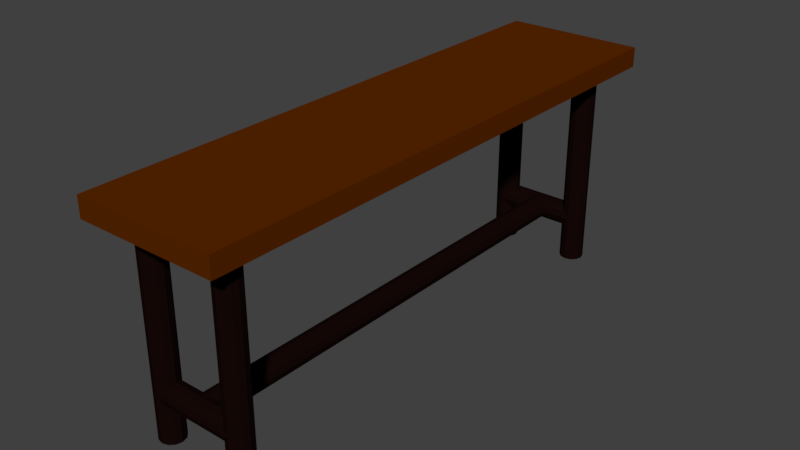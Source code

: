 # Source: furnishing.blend  (saved by Blender 2.79.0; exported with 4.5.12 LTS)
import bpy
from mathutils import Matrix  # noqa: F401  (used for matrix-valued properties, if any)

bpy.ops.wm.read_factory_settings(use_empty=True)
scene = bpy.context.scene
scene.name = 'standing_desk'

# ---- collections
col_collection_1_027 = bpy.data.collections.new('Collection 1.027'); scene.collection.children.link(col_collection_1_027)

# ---- materials (node trees are filled in below, after node groups)
mat_iron = bpy.data.materials.new('iron')
mat_iron.alpha_threshold = 0.0
mat_iron.use_transparent_shadow = False
mat_iron.diffuse_color = (0.008076, 0.002863, 0.002351, 1.0)
mat_iron.specular_color = (0.01289, 0.000783, 0.000783)
mat_iron.roughness = 0.5
mat_iron.specular_intensity = 50.0
mat_darkwood = bpy.data.materials.new('darkwood')
mat_darkwood.alpha_threshold = 0.0
mat_darkwood.use_transparent_shadow = False
mat_darkwood.diffuse_color = (0.1025, 0.02065, 0.0, 1.0)
mat_darkwood.specular_color = (0.0, 0.0, 0.0)
mat_darkwood.roughness = 0.5
mat_darkwood.specular_intensity = 50.0

# ---- material node trees

# ---- world
world_world = bpy.data.worlds.new('World'); scene.world = world_world
world_world.color = (0.05088, 0.05088, 0.05088)
world_world.use_sun_shadow = False
world_world.sun_shadow_jitter_overblur = 0.0
world_world.cycles.sampling_method = 'NONE'
world_world.cycles.sample_map_resolution = 256

# ---- meshes
me_cylinder_006 = bpy.data.meshes.new('Cylinder.006')
me_cylinder_006.from_pydata([(-1.292, 7.174, 6.123), (-1.114, 7.126, 0.1117), (-1.292, 7.174, 0.1117), (-1.114, 7.126, 6.123), (-0.9839, 6.995, 0.1117), (-1.114, 7.126, 0.1117), (-0.9839, 6.995, 6.123), (-0.9362, 6.817, 0.1117), (-0.9839, 6.995, 0.1117), (-0.9362, 6.817, 6.123), (-0.9839, 6.639, 0.1117), (-0.9362, 6.817, 0.1117), (-0.9839, 6.639, 6.123), (-1.114, 6.509, 0.1117), (-0.9839, 6.639, 0.1117), (-1.114, 6.509, 6.123), (-1.292, 6.461, 0.1117), (-1.114, 6.509, 0.1117), (-1.292, 6.461, 6.123), (-1.471, 6.509, 0.1117), (-1.292, 6.461, 0.1117), (-1.471, 6.509, 6.123), (-1.601, 6.639, 0.1117), (-1.471, 6.509, 0.1117), (-1.601, 6.639, 6.123), (-1.649, 6.817, 0.1117), (-1.601, 6.639, 0.1117), (-1.649, 6.817, 6.123), (-1.601, 6.995, 0.1117), (-1.649, 6.817, 0.1117), (-1.292, 7.174, 6.123), (-1.601, 6.995, 6.123), (-1.292, 6.461, 6.123), (-1.601, 6.995, 6.123), (-1.471, 7.126, 0.1117), (-1.601, 6.995, 0.1117), (-1.471, 7.126, 6.123), (-1.292, 7.174, 0.1117), (-1.471, 7.126, 0.1117), (-0.9362, 6.817, 0.1117), (-1.471, 6.509, 0.1117), (-1.471, 7.126, 0.1117), (1.171, 7.174, 6.123), (1.349, 7.126, 0.1117), (1.171, 7.174, 0.1117), (1.349, 7.126, 6.123), (1.48, 6.995, 0.1117), (1.349, 7.126, 0.1117), (1.48, 6.995, 6.123), (1.527, 6.817, 0.1117), (1.48, 6.995, 0.1117), (1.527, 6.817, 6.123), (1.48, 6.639, 0.1117), (1.527, 6.817, 0.1117), (1.48, 6.639, 6.123), (1.349, 6.509, 0.1117), (1.48, 6.639, 0.1117), (1.349, 6.509, 6.123), (1.171, 6.461, 0.1117), (1.349, 6.509, 0.1117), (1.171, 6.461, 6.123), (0.9928, 6.509, 0.1117), (1.171, 6.461, 0.1117), (0.9928, 6.509, 6.123), (0.8624, 6.639, 0.1117), (0.9928, 6.509, 0.1117), (0.8624, 6.639, 6.123), (0.8147, 6.817, 0.1117), (0.8624, 6.639, 0.1117), (0.8147, 6.817, 6.123), (0.8624, 6.995, 0.1117), (0.8147, 6.817, 0.1117), (1.171, 7.174, 6.123), (0.8624, 6.995, 6.123), (1.171, 6.461, 6.123), (0.8624, 6.995, 6.123), (0.9928, 7.126, 0.1117), (0.8624, 6.995, 0.1117), (0.9928, 7.126, 6.123), (1.171, 7.174, 0.1117), (0.9928, 7.126, 0.1117), (1.527, 6.817, 0.1117), (0.9928, 6.509, 0.1117), (0.9928, 7.126, 0.1117), (-0.06076, -7.152, 1.829), (0.1174, 6.755, 1.782), (-0.06076, 6.755, 1.829), (0.1174, -7.152, 1.782), (0.2478, 6.755, 1.651), (0.1174, 6.755, 1.782), (0.2478, -7.152, 1.651), (0.2955, 6.755, 1.473), (0.2478, 6.755, 1.651), (0.2955, -7.152, 1.473), (0.2478, 6.755, 1.295), (0.2955, 6.755, 1.473), (0.2478, 6.755, 1.295), (0.1174, -7.152, 1.165), (0.1174, 6.755, 1.165), (0.1174, -7.152, 1.165), (-0.06076, 6.755, 1.117), (0.1174, 6.755, 1.165), (-0.06076, -7.152, 1.117), (-0.2389, 6.755, 1.165), (-0.06076, 6.755, 1.117), (-0.2389, -7.152, 1.165), (-0.3693, 6.755, 1.295), (-0.2389, 6.755, 1.165), (-0.3693, -7.152, 1.295), (-0.4171, 6.755, 1.473), (-0.3693, 6.755, 1.295), (-0.4171, -7.152, 1.473), (-0.3693, 6.755, 1.651), (-0.4171, 6.755, 1.473), (-0.3693, -7.152, 1.651), (-0.06076, -7.152, 1.117), (0.2478, -7.152, 1.651), (-0.3693, 6.755, 1.651), (-0.2389, -7.152, 1.782), (-0.2389, 6.755, 1.782), (-0.2389, -7.152, 1.782), (-0.06076, 6.755, 1.829), (-0.2389, 6.755, 1.782), (-0.2389, 6.755, 1.165), (-0.4171, 6.755, 1.473), (-0.2389, 6.755, 1.782), (1.171, -6.806, 6.123), (1.349, -6.854, 0.1117), (1.171, -6.806, 0.1117), (1.349, -6.854, 6.123), (1.48, -6.985, 0.1117), (1.349, -6.854, 0.1117), (1.48, -6.985, 6.123), (1.527, -7.163, 0.1117), (1.48, -6.985, 0.1117), (1.527, -7.163, 6.123), (1.48, -7.341, 0.1117), (1.527, -7.163, 0.1117), (1.48, -7.341, 6.123), (1.349, -7.471, 0.1117), (1.48, -7.341, 0.1117), (1.349, -7.471, 6.123), (1.171, -7.519, 0.1117), (1.349, -7.471, 0.1117), (1.171, -7.519, 6.123), (0.9928, -7.471, 0.1117), (1.171, -7.519, 0.1117), (0.9928, -7.471, 6.123), (0.8624, -7.341, 0.1117), (0.9928, -7.471, 0.1117), (0.8624, -7.341, 6.123), (0.8147, -7.163, 0.1117), (0.8624, -7.341, 0.1117), (0.8147, -7.163, 6.123), (0.8624, -6.985, 0.1117), (0.8147, -7.163, 0.1117), (0.8624, -7.341, 6.123), (1.171, -7.519, 6.123), (1.48, -6.985, 6.123), (0.8624, -6.985, 6.123), (0.9928, -6.854, 0.1117), (0.8624, -6.985, 0.1117), (0.9928, -6.854, 6.123), (1.171, -6.806, 0.1117), (0.9928, -6.854, 0.1117), (1.527, -7.163, 0.1117), (1.349, -7.471, 0.1117), (0.9928, -7.471, 0.1117), (-1.292, -6.806, 6.123), (-1.114, -6.854, 0.1117), (-1.292, -6.806, 0.1117), (-1.114, -6.854, 6.123), (-0.9839, -6.985, 0.1117), (-1.114, -6.854, 0.1117), (-0.9839, -6.985, 6.123), (-0.9362, -7.163, 0.1117), (-0.9839, -6.985, 0.1117), (-0.9362, -7.163, 6.123), (-0.9839, -7.341, 0.1117), (-0.9362, -7.163, 0.1117), (-0.9839, -7.341, 6.123), (-1.114, -7.471, 0.1117), (-0.9839, -7.341, 0.1117), (-1.114, -7.471, 6.123), (-1.292, -7.519, 0.1117), (-1.114, -7.471, 0.1117), (-1.292, -7.519, 6.123), (-1.471, -7.471, 0.1117), (-1.292, -7.519, 0.1117), (-1.471, -7.471, 6.123), (-1.601, -7.341, 0.1117), (-1.471, -7.471, 0.1117), (-1.601, -7.341, 6.123), (-1.649, -7.163, 0.1117), (-1.601, -7.341, 0.1117), (-1.649, -7.163, 6.123), (-1.601, -6.985, 0.1117), (-1.649, -7.163, 0.1117), (-1.601, -7.341, 6.123), (-1.292, -7.519, 6.123), (-0.9839, -6.985, 6.123), (-1.601, -6.985, 6.123), (-1.471, -6.854, 0.1117), (-1.601, -6.985, 0.1117), (-1.471, -6.854, 6.123), (-1.292, -6.806, 0.1117), (-1.471, -6.854, 0.1117), (-0.9362, -7.163, 0.1117), (-1.114, -7.471, 0.1117), (-1.471, -7.471, 0.1117), (1.143, 7.174, 1.473), (-1.318, 7.126, 1.295), (-1.318, 7.174, 1.473), (-1.318, 7.126, 1.295), (1.143, 6.995, 1.165), (-1.318, 6.995, 1.165), (-1.318, 6.995, 1.165), (1.143, 6.817, 1.117), (-1.318, 6.817, 1.117), (1.143, 6.817, 1.117), (-1.318, 6.639, 1.165), (-1.318, 6.817, 1.117), (-1.318, 6.639, 1.165), (1.143, 6.509, 1.295), (-1.318, 6.509, 1.295), (1.143, 6.509, 1.295), (-1.318, 6.461, 1.473), (-1.318, 6.509, 1.295), (1.143, 6.461, 1.473), (-1.318, 6.509, 1.651), (-1.318, 6.461, 1.473), (1.143, 6.509, 1.651), (-1.318, 6.639, 1.782), (-1.318, 6.509, 1.651), (1.143, 6.639, 1.782), (-1.318, 6.817, 1.829), (-1.318, 6.639, 1.782), (1.143, 6.817, 1.829), (-1.318, 6.995, 1.782), (-1.318, 6.817, 1.829), (1.143, 7.174, 1.473), (1.143, 6.995, 1.782), (1.143, 6.461, 1.473), (1.143, 6.995, 1.782), (-1.318, 7.126, 1.651), (-1.318, 6.995, 1.782), (1.143, 7.126, 1.651), (-1.318, 7.174, 1.473), (-1.318, 7.126, 1.651), (-1.318, 6.509, 1.651), (-1.318, 6.817, 1.829), (-1.318, 7.126, 1.651), (1.171, -6.806, 1.473), (-1.29, -6.853, 1.295), (-1.29, -6.806, 1.473), (1.171, -6.853, 1.295), (-1.29, -6.984, 1.165), (-1.29, -6.853, 1.295), (1.171, -6.984, 1.165), (-1.29, -7.162, 1.117), (-1.29, -6.984, 1.165), (1.171, -7.162, 1.117), (-1.29, -7.34, 1.165), (-1.29, -7.162, 1.117), (-1.29, -7.34, 1.165), (1.171, -7.471, 1.295), (-1.29, -7.471, 1.295), (1.171, -7.471, 1.295), (-1.29, -7.518, 1.473), (-1.29, -7.471, 1.295), (1.171, -7.518, 1.473), (-1.29, -7.471, 1.651), (-1.29, -7.518, 1.473), (1.171, -7.471, 1.651), (-1.29, -7.34, 1.782), (-1.29, -7.471, 1.651), (1.171, -7.34, 1.782), (-1.29, -7.162, 1.829), (-1.29, -7.34, 1.782), (-1.29, -7.162, 1.829), (1.171, -6.984, 1.782), (-1.29, -6.984, 1.782), (1.171, -6.806, 1.473), (1.171, -6.984, 1.782), (1.171, -7.518, 1.473), (1.171, -6.984, 1.782), (-1.29, -6.853, 1.651), (-1.29, -6.984, 1.782), (1.171, -6.853, 1.651), (-1.29, -6.806, 1.473), (-1.29, -6.853, 1.651), (-1.29, -6.853, 1.295), (-1.29, -7.162, 1.117), (-1.29, -7.471, 1.651), (-2.231, -8.228, 6.674), (-2.231, 8.212, 6.086), (-2.231, -8.228, 6.086), (-2.231, 8.212, 6.674), (1.956, 8.212, 6.086), (-2.231, 8.212, 6.086), (1.956, 8.212, 6.674), (1.956, -8.228, 6.086), (1.956, 8.212, 6.086), (1.956, -8.228, 6.674), (-2.231, -8.228, 6.086), (1.956, -8.228, 6.086), (1.956, 8.212, 6.086), (-2.231, -8.228, 6.086), (-2.231, 8.212, 6.086), (-2.231, 8.212, 6.674), (1.956, -8.228, 6.674), (1.956, 8.212, 6.674), (-1.114, 7.126, 6.123), (-1.114, 7.126, 6.123), (-0.9839, 6.995, 6.123), (-0.9839, 6.995, 0.1117), (-0.9839, 6.995, 6.123), (-0.9362, 6.817, 6.123), (-0.9362, 6.817, 0.1117), (-0.9362, 6.817, 6.123), (-0.9839, 6.639, 6.123), (-0.9839, 6.639, 0.1117), (-1.114, 6.509, 6.123), (-1.292, 6.461, 6.123), (-1.292, 6.461, 6.123), (-1.471, 6.509, 6.123), (-1.471, 6.509, 0.1117), (-1.471, 6.509, 6.123), (-1.601, 6.639, 6.123), (-1.601, 6.639, 0.1117), (-1.601, 6.639, 6.123), (-1.649, 6.817, 6.123), (-1.649, 6.817, 0.1117), (-1.649, 6.817, 6.123), (-1.601, 6.995, 6.123), (-1.601, 6.995, 0.1117), (-0.9839, 6.995, 6.123), (-1.114, 7.126, 6.123), (-1.292, 7.174, 6.123), (-1.292, 7.174, 6.123), (-1.471, 7.126, 6.123), (-1.601, 6.995, 6.123), (-1.649, 6.817, 6.123), (-1.601, 6.639, 6.123), (-1.471, 6.509, 6.123), (-1.114, 6.509, 6.123), (-0.9839, 6.995, 6.123), (-0.9839, 6.639, 6.123), (-0.9362, 6.817, 6.123), (-1.601, 6.995, 6.123), (-1.471, 7.126, 6.123), (-1.471, 7.126, 0.1117), (-1.471, 7.126, 6.123), (-1.292, 7.174, 6.123), (-1.292, 7.174, 0.1117), (-1.471, 7.126, 0.1117), (-1.292, 7.174, 0.1117), (-0.9362, 6.817, 0.1117), (-1.292, 7.174, 0.1117), (-1.114, 7.126, 0.1117), (-0.9839, 6.995, 0.1117), (-0.9839, 6.639, 0.1117), (-1.114, 6.509, 0.1117), (-1.292, 6.461, 0.1117), (-1.601, 6.639, 0.1117), (-1.649, 6.817, 0.1117), (-1.601, 6.995, 0.1117), (1.171, 7.174, 6.123), (1.349, 7.126, 6.123), (1.349, 7.126, 0.1117), (1.349, 7.126, 6.123), (1.48, 6.995, 6.123), (1.48, 6.995, 0.1117), (1.48, 6.995, 6.123), (1.527, 6.817, 6.123), (1.527, 6.817, 0.1117), (1.527, 6.817, 6.123), (1.48, 6.639, 6.123), (1.48, 6.639, 0.1117), (1.48, 6.639, 6.123), (1.349, 6.509, 6.123), (1.349, 6.509, 0.1117), (1.349, 6.509, 6.123), (1.171, 6.461, 6.123), (1.171, 6.461, 0.1117), (1.171, 6.461, 6.123), (0.9928, 6.509, 6.123), (0.9928, 6.509, 0.1117), (0.9928, 6.509, 6.123), (0.8624, 6.639, 6.123), (0.8624, 6.639, 0.1117), (0.8624, 6.639, 6.123), (0.8147, 6.817, 6.123), (0.8147, 6.817, 0.1117), (0.8147, 6.817, 6.123), (0.8624, 6.995, 6.123), (0.8624, 6.995, 0.1117), (1.48, 6.995, 6.123), (1.349, 7.126, 6.123), (1.171, 7.174, 6.123), (1.171, 7.174, 6.123), (0.9928, 7.126, 6.123), (0.8624, 6.995, 6.123), (0.8147, 6.817, 6.123), (0.8624, 6.639, 6.123), (0.9928, 6.509, 6.123), (1.349, 6.509, 6.123), (1.48, 6.995, 6.123), (1.48, 6.639, 6.123), (1.527, 6.817, 6.123), (0.8624, 6.995, 6.123), (0.9928, 7.126, 6.123), (0.9928, 7.126, 0.1117), (0.9928, 7.126, 6.123), (1.171, 7.174, 6.123), (1.171, 7.174, 0.1117), (0.9928, 7.126, 0.1117), (1.171, 7.174, 0.1117), (1.527, 6.817, 0.1117), (1.171, 7.174, 0.1117), (1.349, 7.126, 0.1117), (1.48, 6.995, 0.1117), (1.48, 6.639, 0.1117), (1.349, 6.509, 0.1117), (1.171, 6.461, 0.1117), (0.8624, 6.639, 0.1117), (0.8147, 6.817, 0.1117), (0.8624, 6.995, 0.1117), (-0.06076, -7.152, 1.829), (0.1174, -7.152, 1.782), (0.1174, 6.755, 1.782), (0.1174, -7.152, 1.782), (0.2478, -7.152, 1.651), (0.2478, 6.755, 1.651), (0.2478, -7.152, 1.651), (0.2955, -7.152, 1.473), (0.2955, 6.755, 1.473), (0.2955, -7.152, 1.473), (0.2478, -7.152, 1.295), (0.2478, 6.755, 1.295), (0.2478, 6.755, 1.295), (0.2478, -7.152, 1.295), (0.1174, -7.152, 1.165), (0.1174, -7.152, 1.165), (-0.06076, -7.152, 1.117), (-0.06076, 6.755, 1.117), (-0.06076, -7.152, 1.117), (-0.2389, -7.152, 1.165), (-0.2389, 6.755, 1.165), (-0.2389, -7.152, 1.165), (-0.3693, -7.152, 1.295), (-0.3693, 6.755, 1.295), (-0.3693, -7.152, 1.295), (-0.4171, -7.152, 1.473), (-0.4171, 6.755, 1.473), (-0.4171, -7.152, 1.473), (-0.3693, -7.152, 1.651), (-0.3693, 6.755, 1.651), (0.1174, -7.152, 1.782), (-0.06076, -7.152, 1.829), (-0.2389, -7.152, 1.782), (-0.4171, -7.152, 1.473), (-0.3693, -7.152, 1.295), (-0.2389, -7.152, 1.165), (0.1174, -7.152, 1.165), (0.2478, -7.152, 1.295), (0.2955, -7.152, 1.473), (-0.3693, 6.755, 1.651), (-0.3693, -7.152, 1.651), (-0.2389, -7.152, 1.782), (-0.2389, -7.152, 1.782), (-0.06076, -7.152, 1.829), (-0.06076, 6.755, 1.829), (-0.2389, 6.755, 1.782), (-0.06076, 6.755, 1.829), (0.1174, 6.755, 1.782), (0.1174, 6.755, 1.782), (0.2478, 6.755, 1.651), (0.2955, 6.755, 1.473), (0.2955, 6.755, 1.473), (0.2478, 6.755, 1.295), (0.1174, 6.755, 1.165), (0.1174, 6.755, 1.165), (-0.06076, 6.755, 1.117), (-0.2389, 6.755, 1.165), (-0.3693, 6.755, 1.295), (-0.4171, 6.755, 1.473), (-0.4171, 6.755, 1.473), (-0.3693, 6.755, 1.651), (-0.2389, 6.755, 1.782), (0.1174, 6.755, 1.782), (0.1174, 6.755, 1.782), (0.2955, 6.755, 1.473), (-0.2389, 6.755, 1.165), (0.2955, 6.755, 1.473), (0.1174, 6.755, 1.165), (-0.2389, 6.755, 1.165), (1.171, -6.806, 6.123), (1.349, -6.854, 6.123), (1.349, -6.854, 0.1117), (1.349, -6.854, 6.123), (1.48, -6.985, 6.123), (1.48, -6.985, 0.1117), (1.48, -6.985, 6.123), (1.527, -7.163, 6.123), (1.527, -7.163, 0.1117), (1.527, -7.163, 6.123), (1.48, -7.341, 6.123), (1.48, -7.341, 0.1117), (1.48, -7.341, 6.123), (1.349, -7.471, 6.123), (1.349, -7.471, 0.1117), (1.349, -7.471, 6.123), (1.171, -7.519, 6.123), (1.171, -7.519, 0.1117), (1.171, -7.519, 6.123), (0.9928, -7.471, 6.123), (0.9928, -7.471, 0.1117), (0.9928, -7.471, 6.123), (0.8624, -7.341, 6.123), (0.8624, -7.341, 0.1117), (0.8624, -7.341, 6.123), (0.8147, -7.163, 6.123), (0.8147, -7.163, 0.1117), (0.8147, -7.163, 6.123), (0.8624, -6.985, 6.123), (0.8624, -6.985, 0.1117), (1.349, -6.854, 6.123), (0.8624, -6.985, 6.123), (1.349, -6.854, 6.123), (1.171, -6.806, 6.123), (0.8624, -6.985, 6.123), (1.171, -6.806, 6.123), (0.9928, -6.854, 6.123), (0.8624, -6.985, 6.123), (0.8624, -6.985, 6.123), (0.8147, -7.163, 6.123), (0.8624, -7.341, 6.123), (0.8624, -7.341, 6.123), (0.9928, -7.471, 6.123), (1.171, -7.519, 6.123), (1.349, -7.471, 6.123), (1.48, -7.341, 6.123), (1.48, -7.341, 6.123), (1.527, -7.163, 6.123), (1.48, -6.985, 6.123), (0.8624, -6.985, 6.123), (0.9928, -6.854, 6.123), (0.9928, -6.854, 0.1117), (0.9928, -6.854, 6.123), (1.171, -6.806, 6.123), (1.171, -6.806, 0.1117), (0.9928, -6.854, 0.1117), (1.171, -6.806, 0.1117), (1.349, -6.854, 0.1117), (1.48, -6.985, 0.1117), (1.527, -7.163, 0.1117), (1.527, -7.163, 0.1117), (1.48, -7.341, 0.1117), (1.349, -7.471, 0.1117), (1.349, -7.471, 0.1117), (1.171, -7.519, 0.1117), (0.9928, -7.471, 0.1117), (0.9928, -7.471, 0.1117), (0.8624, -7.341, 0.1117), (0.9928, -6.854, 0.1117), (0.8624, -7.341, 0.1117), (0.8147, -7.163, 0.1117), (0.8624, -6.985, 0.1117), (1.349, -6.854, 0.1117), (1.527, -7.163, 0.1117), (0.9928, -7.471, 0.1117), (-1.114, -6.854, 6.123), (-0.9839, -6.985, 6.123), (-0.9839, -6.985, 6.123), (-0.9362, -7.163, 6.123), (-0.9362, -7.163, 0.1117), (-0.9362, -7.163, 6.123), (-0.9839, -7.341, 6.123), (-0.9839, -7.341, 0.1117), (-1.114, -7.471, 6.123), (-1.292, -7.519, 6.123), (-1.292, -7.519, 6.123), (-1.471, -7.471, 6.123), (-1.471, -7.471, 0.1117), (-1.471, -7.471, 6.123), (-1.601, -7.341, 6.123), (-1.601, -7.341, 0.1117), (-1.601, -7.341, 6.123), (-1.649, -7.163, 6.123), (-1.649, -7.163, 0.1117), (-1.649, -7.163, 6.123), (-1.601, -6.985, 6.123), (-1.601, -6.985, 0.1117), (-1.114, -6.854, 6.123), (-1.601, -6.985, 6.123), (-1.114, -6.854, 6.123), (-1.292, -6.806, 6.123), (-1.601, -6.985, 6.123), (-1.292, -6.806, 6.123), (-1.471, -6.854, 6.123), (-1.601, -6.985, 6.123), (-1.601, -6.985, 6.123), (-1.649, -7.163, 6.123), (-1.601, -7.341, 6.123), (-1.601, -7.341, 6.123), (-1.471, -7.471, 6.123), (-1.292, -7.519, 6.123), (-1.114, -7.471, 6.123), (-0.9839, -7.341, 6.123), (-0.9839, -7.341, 6.123), (-0.9362, -7.163, 6.123), (-0.9839, -6.985, 6.123), (-1.601, -6.985, 6.123), (-1.471, -6.854, 6.123), (-1.471, -6.854, 0.1117), (-1.292, -6.806, 6.123), (-1.471, -6.854, 0.1117), (-1.292, -6.806, 0.1117), (-1.114, -6.854, 0.1117), (-0.9839, -6.985, 0.1117), (-0.9362, -7.163, 0.1117), (-0.9362, -7.163, 0.1117), (-0.9839, -7.341, 0.1117), (-1.114, -7.471, 0.1117), (-1.114, -7.471, 0.1117), (-1.292, -7.519, 0.1117), (-1.471, -7.471, 0.1117), (-1.471, -7.471, 0.1117), (-1.601, -7.341, 0.1117), (-1.471, -6.854, 0.1117), (-1.601, -7.341, 0.1117), (-1.649, -7.163, 0.1117), (-1.601, -6.985, 0.1117), (-1.114, -6.854, 0.1117), (-0.9362, -7.163, 0.1117), (-1.471, -7.471, 0.1117), (1.143, 7.174, 1.473), (1.143, 7.126, 1.295), (-1.318, 7.126, 1.295), (-1.318, 7.126, 1.295), (1.143, 7.126, 1.295), (1.143, 6.995, 1.165), (-1.318, 6.995, 1.165), (1.143, 6.995, 1.165), (1.143, 6.817, 1.117), (1.143, 6.817, 1.117), (1.143, 6.639, 1.165), (-1.318, 6.639, 1.165), (-1.318, 6.639, 1.165), (1.143, 6.639, 1.165), (1.143, 6.509, 1.295), (1.143, 6.509, 1.295), (1.143, 6.461, 1.473), (-1.318, 6.461, 1.473), (1.143, 6.461, 1.473), (1.143, 6.509, 1.651), (-1.318, 6.509, 1.651), (1.143, 6.509, 1.651), (1.143, 6.639, 1.782), (-1.318, 6.639, 1.782), (1.143, 6.639, 1.782), (1.143, 6.817, 1.829), (-1.318, 6.817, 1.829), (1.143, 6.817, 1.829), (1.143, 6.995, 1.782), (-1.318, 6.995, 1.782), (1.143, 6.995, 1.165), (1.143, 7.126, 1.295), (1.143, 7.174, 1.473), (1.143, 7.174, 1.473), (1.143, 7.126, 1.651), (1.143, 6.995, 1.782), (1.143, 6.817, 1.829), (1.143, 6.639, 1.782), (1.143, 6.509, 1.651), (1.143, 6.461, 1.473), (1.143, 6.509, 1.295), (1.143, 6.995, 1.165), (1.143, 6.509, 1.295), (1.143, 6.639, 1.165), (1.143, 6.995, 1.165), (1.143, 6.639, 1.165), (1.143, 6.817, 1.117), (1.143, 6.995, 1.165), (1.143, 6.995, 1.165), (1.143, 7.174, 1.473), (1.143, 6.461, 1.473), (1.143, 6.995, 1.782), (1.143, 7.126, 1.651), (-1.318, 7.126, 1.651), (1.143, 7.126, 1.651), (1.143, 7.174, 1.473), (-1.318, 7.174, 1.473), (-1.318, 7.126, 1.651), (-1.318, 7.174, 1.473), (-1.318, 7.126, 1.295), (-1.318, 7.126, 1.295), (-1.318, 6.995, 1.165), (-1.318, 6.817, 1.117), (-1.318, 6.817, 1.117), (-1.318, 6.639, 1.165), (-1.318, 6.509, 1.295), (-1.318, 6.509, 1.295), (-1.318, 6.461, 1.473), (-1.318, 6.509, 1.651), (-1.318, 6.639, 1.782), (-1.318, 6.817, 1.829), (-1.318, 6.995, 1.782), (-1.318, 7.126, 1.651), (-1.318, 7.126, 1.295), (-1.318, 6.509, 1.651), (-1.318, 7.126, 1.295), (-1.318, 6.817, 1.117), (-1.318, 6.509, 1.651), (-1.318, 6.817, 1.117), (-1.318, 6.509, 1.295), (-1.318, 6.509, 1.651), (1.171, -6.806, 1.473), (1.171, -6.853, 1.295), (-1.29, -6.853, 1.295), (1.171, -6.853, 1.295), (1.171, -6.984, 1.165), (-1.29, -6.984, 1.165), (1.171, -6.984, 1.165), (1.171, -7.162, 1.117), (-1.29, -7.162, 1.117), (1.171, -7.162, 1.117), (1.171, -7.34, 1.165), (-1.29, -7.34, 1.165), (-1.29, -7.34, 1.165), (1.171, -7.34, 1.165), (1.171, -7.471, 1.295), (1.171, -7.471, 1.295), (1.171, -7.518, 1.473), (-1.29, -7.518, 1.473), (1.171, -7.518, 1.473), (1.171, -7.471, 1.651), (-1.29, -7.471, 1.651), (1.171, -7.471, 1.651), (1.171, -7.34, 1.782), (-1.29, -7.34, 1.782), (1.171, -7.34, 1.782), (1.171, -7.162, 1.829), (-1.29, -7.162, 1.829), (-1.29, -7.162, 1.829), (1.171, -7.162, 1.829), (1.171, -6.984, 1.782), (1.171, -6.984, 1.165), (1.171, -6.853, 1.295), (1.171, -6.806, 1.473), (1.171, -6.853, 1.651), (1.171, -6.984, 1.782), (1.171, -7.162, 1.829), (1.171, -7.34, 1.782), (1.171, -7.34, 1.782), (1.171, -7.471, 1.651), (1.171, -6.984, 1.782), (1.171, -7.471, 1.651), (1.171, -7.471, 1.295), (1.171, -7.471, 1.295), (1.171, -7.34, 1.165), (1.171, -6.984, 1.165), (1.171, -7.34, 1.165), (1.171, -7.162, 1.117), (1.171, -6.984, 1.782), (1.171, -6.853, 1.651), (-1.29, -6.853, 1.651), (1.171, -6.853, 1.651), (1.171, -6.806, 1.473), (-1.29, -6.806, 1.473), (-1.29, -6.853, 1.651), (-1.29, -6.806, 1.473), (-1.29, -6.853, 1.295), (-1.29, -6.984, 1.165), (-1.29, -7.162, 1.117), (-1.29, -7.162, 1.117), (-1.29, -7.34, 1.165), (-1.29, -7.471, 1.295), (-1.29, -7.471, 1.295), (-1.29, -7.518, 1.473), (-1.29, -7.518, 1.473), (-1.29, -7.471, 1.651), (-1.29, -7.162, 1.117), (-1.29, -7.471, 1.651), (-1.29, -7.34, 1.782), (-1.29, -6.853, 1.651), (-1.29, -7.34, 1.782), (-1.29, -7.162, 1.829), (-1.29, -6.853, 1.651), (-1.29, -7.162, 1.829), (-1.29, -6.984, 1.782), (-1.29, -6.853, 1.651), (-2.231, 8.212, 6.674), (1.956, 8.212, 6.674), (1.956, -8.228, 6.674), (-2.231, -8.228, 6.674), (1.956, -8.228, 6.086), (-2.231, -8.228, 6.674)], [], [(0, 1, 2), (3, 4, 5), (6, 7, 8), (9, 10, 11), (12, 13, 14), (15, 16, 17), (18, 19, 20), (21, 22, 23), (24, 25, 26), (27, 28, 29), (30, 31, 32), (33, 34, 35), (36, 37, 38), (39, 40, 41), (42, 43, 44), (45, 46, 47), (48, 49, 50), (51, 52, 53), (54, 55, 56), (57, 58, 59), (60, 61, 62), (63, 64, 65), (66, 67, 68), (69, 70, 71), (72, 73, 74), (75, 76, 77), (78, 79, 80), (81, 82, 83), (84, 85, 86), (87, 88, 89), (90, 91, 92), (93, 94, 95), (96, 97, 98), (99, 100, 101), (102, 103, 104), (105, 106, 107), (108, 109, 110), (111, 112, 113), (114, 115, 116), (117, 118, 119), (120, 121, 122), (123, 124, 125), (126, 127, 128), (129, 130, 131), (132, 133, 134), (135, 136, 137), (138, 139, 140), (141, 142, 143), (144, 145, 146), (147, 148, 149), (150, 151, 152), (153, 154, 155), (156, 157, 158), (159, 160, 161), (162, 163, 164), (165, 166, 167), (168, 169, 170), (171, 172, 173), (174, 175, 176), (177, 178, 179), (180, 181, 182), (183, 184, 185), (186, 187, 188), (189, 190, 191), (192, 193, 194), (195, 196, 197), (198, 199, 200), (201, 202, 203), (204, 205, 206), (207, 208, 209), (210, 211, 212), (213, 214, 215), (216, 217, 218), (219, 220, 221), (222, 223, 224), (225, 226, 227), (228, 229, 230), (231, 232, 233), (234, 235, 236), (237, 238, 239), (240, 241, 242), (243, 244, 245), (246, 247, 248), (249, 250, 251), (252, 253, 254), (255, 256, 257), (258, 259, 260), (261, 262, 263), (264, 265, 266), (267, 268, 269), (270, 271, 272), (273, 274, 275), (276, 277, 278), (279, 280, 281), (282, 283, 284), (285, 286, 287), (288, 289, 290), (291, 292, 293), (0, 312, 1), (313, 314, 315), (316, 317, 318), (319, 320, 321), (12, 322, 13), (15, 323, 16), (324, 325, 326), (327, 328, 329), (330, 331, 332), (333, 334, 335), (336, 337, 338), (339, 340, 341), (31, 342, 343), (343, 344, 31), (344, 32, 31), (32, 345, 346), (345, 347, 346), (347, 348, 346), (346, 30, 32), (349, 350, 351), (352, 353, 354), (355, 356, 357), (358, 359, 39), (359, 360, 39), (39, 361, 362), (362, 363, 40), (40, 364, 365), (365, 366, 40), (366, 41, 40), (39, 362, 40), (367, 368, 369), (370, 371, 372), (373, 374, 375), (376, 377, 378), (379, 380, 381), (382, 383, 384), (385, 386, 387), (388, 389, 390), (391, 392, 393), (394, 395, 396), (397, 398, 399), (400, 401, 402), (73, 403, 404), (404, 405, 73), (405, 74, 73), (74, 406, 407), (406, 408, 407), (408, 409, 407), (407, 72, 74), (410, 411, 412), (413, 414, 415), (416, 417, 418), (419, 420, 81), (420, 421, 81), (81, 422, 423), (423, 424, 82), (82, 425, 426), (426, 427, 82), (427, 83, 82), (81, 423, 82), (428, 429, 430), (431, 432, 433), (434, 435, 436), (437, 438, 439), (440, 441, 442), (443, 444, 445), (446, 447, 448), (449, 450, 451), (452, 453, 454), (455, 456, 457), (116, 458, 459), (459, 460, 116), (460, 114, 116), (114, 461, 462), (462, 463, 114), (463, 115, 114), (115, 464, 116), (464, 465, 116), (465, 466, 116), (467, 468, 469), (470, 471, 472), (473, 474, 475), (476, 477, 478), (479, 480, 481), (482, 483, 123), (484, 485, 486), (487, 488, 489), (125, 490, 123), (491, 492, 493), (494, 495, 496), (497, 498, 499), (500, 501, 502), (503, 504, 505), (506, 507, 508), (509, 510, 511), (512, 513, 514), (515, 516, 517), (518, 519, 520), (521, 522, 523), (524, 525, 526), (158, 527, 528), (529, 530, 531), (532, 533, 534), (535, 536, 537), (538, 539, 540), (157, 541, 158), (541, 542, 158), (543, 544, 545), (528, 156, 158), (546, 547, 548), (549, 550, 551), (552, 553, 554), (554, 555, 556), (557, 558, 559), (560, 561, 562), (563, 564, 565), (566, 567, 552), (567, 568, 552), (552, 554, 562), (569, 570, 571), (168, 572, 169), (171, 573, 172), (574, 575, 576), (577, 578, 579), (180, 580, 181), (183, 581, 184), (582, 583, 584), (585, 586, 587), (588, 589, 590), (591, 592, 593), (200, 594, 595), (596, 597, 598), (599, 600, 601), (602, 603, 604), (605, 606, 607), (199, 608, 200), (608, 609, 200), (610, 611, 612), (595, 198, 200), (613, 614, 615), (204, 616, 205), (617, 618, 619), (619, 620, 621), (622, 623, 624), (625, 626, 627), (628, 629, 630), (631, 632, 617), (632, 633, 617), (617, 619, 627), (634, 635, 636), (637, 638, 639), (640, 641, 642), (643, 644, 645), (646, 647, 648), (649, 650, 651), (652, 653, 654), (655, 656, 657), (658, 659, 660), (661, 662, 663), (664, 665, 666), (667, 668, 669), (670, 671, 672), (241, 673, 674), (674, 675, 241), (675, 242, 241), (676, 677, 678), (679, 680, 681), (682, 683, 684), (685, 686, 687), (688, 689, 690), (691, 692, 693), (694, 695, 696), (697, 698, 699), (700, 701, 702), (703, 704, 249), (705, 706, 707), (250, 708, 251), (709, 710, 711), (712, 713, 714), (715, 716, 717), (718, 719, 720), (721, 722, 723), (724, 725, 726), (727, 728, 729), (730, 731, 732), (733, 734, 735), (736, 737, 738), (739, 740, 741), (742, 743, 744), (745, 746, 747), (748, 749, 282), (750, 751, 752), (283, 753, 754), (755, 756, 757), (758, 284, 283), (284, 759, 748), (760, 761, 762), (763, 764, 748), (748, 282, 284), (765, 766, 767), (768, 769, 770), (771, 772, 291), (773, 774, 775), (776, 777, 778), (779, 780, 292), (781, 782, 783), (784, 785, 786), (787, 788, 789), (790, 791, 792), (771, 291, 293), (294, 295, 296), (297, 298, 299), (300, 301, 302), (303, 304, 305), (306, 307, 308), (309, 310, 311), (294, 793, 295), (297, 794, 298), (300, 795, 301), (303, 796, 304), (306, 797, 307), (309, 798, 310)])
me_cylinder_006.polygons.foreach_set('material_index', [0, 0, 0, 0, 0, 0, 0, 0, 0, 0, 0, 0, 0, 0, 0, 0, 0, 0, 0, 0, 0, 0, 0, 0, 0, 0, 0, 0, 0, 0, 0, 0, 0, 0, 0, 0, 0, 0, 0, 0, 0, 0, 0, 0, 0, 0, 0, 0, 0, 0, 0, 0, 0, 0, 0, 0, 0, 0, 0, 0, 0, 0, 0, 0, 0, 0, 0, 0, 0, 0, 0, 0, 0, 0, 0, 0, 0, 0, 0, 0, 0, 0, 0, 0, 0, 0, 0, 0, 0, 0, 0, 0, 0, 0, 0, 0, 0, 0, 0, 0, 0, 0, 0, 0, 0, 0, 0, 0, 0, 0, 0, 0, 0, 0, 0, 0, 0, 0, 0, 0, 0, 0, 0, 0, 0, 0, 0, 0, 0, 0, 0, 0, 0, 0, 0, 0, 0, 0, 0, 0, 0, 0, 0, 0, 0, 0, 0, 0, 0, 0, 0, 0, 0, 0, 0, 0, 0, 0, 0, 0, 0, 0, 0, 0, 0, 0, 0, 0, 0, 0, 0, 0, 0, 0, 0, 0, 0, 0, 0, 0, 0, 0, 0, 0, 0, 0, 0, 0, 0, 0, 0, 0, 0, 0, 0, 0, 0, 0, 0, 0, 0, 0, 0, 0, 0, 0, 0, 0, 0, 0, 0, 0, 0, 0, 0, 0, 0, 0, 0, 0, 0, 0, 0, 0, 0, 0, 0, 0, 0, 0, 0, 0, 0, 0, 0, 0, 0, 0, 0, 0, 0, 0, 0, 0, 0, 0, 0, 0, 0, 0, 0, 0, 0, 0, 0, 0, 0, 0, 0, 0, 0, 0, 0, 0, 0, 0, 0, 0, 0, 0, 0, 0, 0, 0, 0, 0, 0, 0, 0, 0, 0, 0, 0, 0, 0, 0, 0, 0, 0, 0, 0, 0, 0, 0, 0, 0, 0, 0, 0, 0, 0, 0, 0, 0, 0, 0, 0, 0, 1, 1, 1, 1, 1, 1, 1, 1, 1, 1, 1, 1])
_uv = me_cylinder_006.uv_layers.new(name='UVMap')
_uv.uv.foreach_set('vector', [0.0, 0.0, 0.0, 0.0, 0.0, 0.0, 0.0, 0.0, 0.0, 0.0, 0.0, 0.0, 0.0, 0.0, 0.0, 0.0, 0.0, 0.0, 0.0, 0.0, 0.0, 0.0, 0.0, 0.0, 0.0, 0.0, 0.0, 0.0, 0.0, 0.0, 0.0, 0.0, 0.0, 0.0, 0.0, 0.0, 0.0, 0.0, 0.0, 0.0, 0.0, 0.0, 0.0, 0.0, 0.0, 0.0, 0.0, 0.0, 0.0, 0.0, 0.0, 0.0, 0.0, 0.0, 0.0, 0.0, 0.0, 0.0, 0.0, 0.0, 0.0, 0.0, 0.0, 0.0, 0.0, 0.0, 0.0, 0.0, 0.0, 0.0, 0.0, 0.0, 0.0, 0.0, 0.0, 0.0, 0.0, 0.0, 0.0, 0.0, 0.0, 0.0, 0.0, 0.0, 0.0, 0.0, 0.0, 0.0, 0.0, 0.0, 0.0, 0.0, 0.0, 0.0, 0.0, 0.0, 0.0, 0.0, 0.0, 0.0, 0.0, 0.0, 0.0, 0.0, 0.0, 0.0, 0.0, 0.0, 0.0, 0.0, 0.0, 0.0, 0.0, 0.0, 0.0, 0.0, 0.0, 0.0, 0.0, 0.0, 0.0, 0.0, 0.0, 0.0, 0.0, 0.0, 0.0, 0.0, 0.0, 0.0, 0.0, 0.0, 0.0, 0.0, 0.0, 0.0, 0.0, 0.0, 0.0, 0.0, 0.0, 0.0, 0.0, 0.0, 0.0, 0.0, 0.0, 0.0, 0.0, 0.0, 0.0, 0.0, 0.0, 0.0, 0.0, 0.0, 0.0, 0.0, 0.0, 0.0, 0.0, 0.0, 0.0, 0.0, 0.0, 0.0, 0.0, 0.0, 0.0, 0.0, 0.0, 0.0, 0.0, 0.0, 0.0, 0.0, 0.0, 0.0, 0.0, 0.0, 0.0, 0.0, 0.0, 0.0, 0.0, 0.0, 0.0, 0.0, 0.0, 0.0, 0.0, 0.0, 0.0, 0.0, 0.0, 0.0, 0.0, 0.0, 0.0, 0.0, 0.0, 0.0, 0.0, 0.0, 0.0, 0.0, 0.0, 0.0, 0.0, 0.0, 0.0, 0.0, 0.0, 0.0, 0.0, 0.0, 0.0, 0.0, 0.0, 0.0, 0.0, 0.0, 0.0, 0.0, 0.0, 0.0, 0.0, 0.0, 0.0, 0.0, 0.0, 0.0, 0.0, 0.0, 0.0, 0.0, 0.0, 0.0, 0.0, 0.0, 0.0, 0.0, 0.0, 0.0, 0.0, 0.0, 0.0, 0.0, 0.0, 0.0, 0.0, 0.0, 0.0, 0.0, 0.0, 0.0, 0.0, 0.0, 0.0, 0.0, 0.0, 0.0, 0.0, 0.0, 0.0, 0.0, 0.0, 0.0, 0.0, 0.0, 0.0, 0.0, 0.0, 0.0, 0.0, 0.0, 0.0, 0.0, 0.0, 0.0, 0.0, 0.0, 0.0, 0.0, 0.0, 0.0, 0.0, 0.0, 0.0, 0.0, 0.0, 0.0, 0.0, 0.0, 0.0, 0.0, 0.0, 0.0, 0.0, 0.0, 0.0, 0.0, 0.0, 0.0, 0.0, 0.0, 0.0, 0.0, 0.0, 0.0, 0.0, 0.0, 0.0, 0.0, 0.0, 0.0, 0.0, 0.0, 0.0, 0.0, 0.0, 0.0, 0.0, 0.0, 0.0, 0.0, 0.0, 0.0, 0.0, 0.0, 0.0, 0.0, 0.0, 0.0, 0.0, 0.0, 0.0, 0.0, 0.0, 0.0, 0.0, 0.0, 0.0, 0.0, 0.0, 0.0, 0.0, 0.0, 0.0, 0.0, 0.0, 0.0, 0.0, 0.0, 0.0, 0.0, 0.0, 0.0, 0.0, 0.0, 0.0, 0.0, 0.0, 0.0, 0.0, 0.0, 0.0, 0.0, 0.0, 0.0, 0.0, 0.0, 0.0, 0.0, 0.0, 0.0, 0.0, 0.0, 0.0, 0.0, 0.0, 0.0, 0.0, 0.0, 0.0, 0.0, 0.0, 0.0, 0.0, 0.0, 0.0, 0.0, 0.0, 0.0, 0.0, 0.0, 0.0, 0.0, 0.0, 0.0, 0.0, 0.0, 0.0, 0.0, 0.0, 0.0, 0.0, 0.0, 0.0, 0.0, 0.0, 0.0, 0.0, 0.0, 0.0, 0.0, 0.0, 0.0, 0.0, 0.0, 0.0, 0.0, 0.0, 0.0, 0.0, 0.0, 0.0, 0.0, 0.0, 0.0, 0.0, 0.0, 0.0, 0.0, 0.0, 0.0, 0.0, 0.0, 0.0, 0.0, 0.0, 0.0, 0.0, 0.0, 0.0, 0.0, 0.0, 0.0, 0.0, 0.0, 0.0, 0.0, 0.0, 0.0, 0.0, 0.0, 0.0, 0.0, 0.0, 0.0, 0.0, 0.0, 0.0, 0.0, 0.0, 0.0, 0.0, 0.0, 0.0, 0.0, 0.0, 0.0, 0.0, 0.0, 0.0, 0.0, 0.0, 0.0, 0.0, 0.0, 0.0, 0.0, 0.0, 0.0, 0.0, 0.0, 0.0, 0.0, 0.0, 0.0, 0.0, 0.0, 0.0, 0.0, 0.0, 0.0, 0.0, 0.0, 0.0, 0.0, 0.0, 0.0, 0.0, 0.0, 0.0, 0.0, 0.0, 0.0, 0.0, 0.0, 0.0, 0.0, 0.0, 0.0, 0.0, 0.0, 0.0, 0.0, 0.0, 0.0, 0.0, 0.0, 0.0, 0.0, 0.0, 0.0, 0.0, 0.0, 0.0, 0.0, 0.0, 0.0, 0.0, 0.0, 0.0, 0.0, 0.0, 0.0, 0.0, 0.0, 0.0, 0.0, 0.0, 0.0, 0.0, 0.0, 0.0, 0.0, 0.0, 0.0, 0.0, 0.0, 0.0, 0.0, 0.0, 0.0, 0.0, 0.0, 0.0, 0.0, 0.0, 0.0, 0.0, 0.0, 0.0, 0.0, 0.0, 0.0, 0.0, 0.0, 0.0, 0.0, 0.0, 0.0, 0.0, 0.0, 0.0, 0.0, 0.0, 0.0, 0.0, 0.0, 0.0, 0.0, 0.0, 0.0, 0.0, 0.0, 0.0, 0.0, 0.0, 0.0, 0.0, 0.0, 0.0, 0.0, 0.0, 0.0, 0.0, 0.0, 0.0, 0.0, 0.0, 0.0, 0.0, 0.0, 0.0, 0.0, 0.0, 0.0, 0.0, 0.0, 0.0, 0.0, 0.0, 0.0, 0.0, 0.0, 0.0, 0.0, 0.0, 0.0, 0.0, 0.0, 0.0, 0.0, 0.0, 0.0, 0.0, 0.0, 0.0, 0.0, 0.0, 0.0, 0.0, 0.0, 0.0, 0.0, 0.0, 0.0, 0.0, 0.0, 0.0, 0.0, 0.0, 0.0, 0.0, 0.0, 0.0, 0.0, 0.0, 0.0, 0.0, 0.0, 0.0, 0.0, 0.0, 0.0, 0.0, 0.0, 0.0, 0.0, 0.0, 0.0, 0.0, 0.0, 0.0, 0.0, 0.0, 0.0, 0.0, 0.0, 0.0, 0.0, 0.0, 0.0, 0.0, 0.0, 0.0, 0.0, 0.0, 0.0, 0.0, 0.0, 0.0, 0.0, 0.0, 0.0, 0.0, 0.0, 0.0, 0.0, 0.0, 0.0, 0.0, 0.0, 0.0, 0.0, 0.0, 0.0, 0.0, 0.0, 0.0, 0.0, 0.0, 0.0, 0.0, 0.0, 0.0, 0.0, 0.0, 0.0, 0.0, 0.0, 0.0, 0.0, 0.0, 0.0, 0.0, 0.0, 0.0, 0.0, 0.0, 0.0, 0.0, 0.0, 0.0, 0.0, 0.0, 0.0, 0.0, 0.0, 0.0, 0.0, 0.0, 0.0, 0.0, 0.0, 0.0, 0.0, 0.0, 0.0, 0.0, 0.0, 0.0, 0.0, 0.0, 0.0, 0.0, 0.0, 0.0, 0.0, 0.0, 0.0, 0.0, 0.0, 0.0, 0.0, 0.0, 0.0, 0.0, 0.0, 0.0, 0.0, 0.0, 0.0, 0.0, 0.0, 0.0, 0.0, 0.0, 0.0, 0.0, 0.0, 0.0, 0.0, 0.0, 0.0, 0.0, 0.0, 0.0, 0.0, 0.0, 0.0, 0.0, 0.0, 0.0, 0.0, 0.0, 0.0, 0.0, 0.0, 0.0, 0.0, 0.0, 0.0, 0.0, 0.0, 0.0, 0.0, 0.0, 0.0, 0.0, 0.0, 0.0, 0.0, 0.0, 0.0, 0.0, 0.0, 0.0, 0.0, 0.0, 0.0, 0.0, 0.0, 0.0, 0.0, 0.0, 0.0, 0.0, 0.0, 0.0, 0.0, 0.0, 0.0, 0.0, 0.0, 0.0, 0.0, 0.0, 0.0, 0.0, 0.0, 0.0, 0.0, 0.0, 0.0, 0.0, 0.0, 0.0, 0.0, 0.0, 0.0, 0.0, 0.0, 0.0, 0.0, 0.0, 0.0, 0.0, 0.0, 0.0, 0.0, 0.0, 0.0, 0.0, 0.0, 0.0, 0.0, 0.0, 0.0, 0.0, 0.0, 0.0, 0.0, 0.0, 0.0, 0.0, 0.0, 0.0, 0.0, 0.0, 0.0, 0.0, 0.0, 0.0, 0.0, 0.0, 0.0, 0.0, 0.0, 0.0, 0.0, 0.0, 0.0, 0.0, 0.0, 0.0, 0.0, 0.0, 0.0, 0.0, 0.0, 0.0, 0.0, 0.0, 0.0, 0.0, 0.0, 0.0, 0.0, 0.0, 0.0, 0.0, 0.0, 0.0, 0.0, 0.0, 0.0, 0.0, 0.0, 0.0, 0.0, 0.0, 0.0, 0.0, 0.0, 0.0, 0.0, 0.0, 0.0, 0.0, 0.0, 0.0, 0.0, 0.0, 0.0, 0.0, 0.0, 0.0, 0.0, 0.0, 0.0, 0.0, 0.0, 0.0, 0.0, 0.0, 0.0, 0.0, 0.0, 0.0, 0.0, 0.0, 0.0, 0.0, 0.0, 0.0, 0.0, 0.0, 0.0, 0.0, 0.0, 0.0, 0.0, 0.0, 0.0, 0.0, 0.0, 0.0, 0.0, 0.0, 0.0, 0.0, 0.0, 0.0, 0.0, 0.0, 0.0, 0.0, 0.0, 0.0, 0.0, 0.0, 0.0, 0.0, 0.0, 0.0, 0.0, 0.0, 0.0, 0.0, 0.0, 0.0, 0.0, 0.0, 0.0, 0.0, 0.0, 0.0, 0.0, 0.0, 0.0, 0.0, 0.0, 0.0, 0.0, 0.0, 0.0, 0.0, 0.0, 0.0, 0.0, 0.0, 0.0, 0.0, 0.0, 0.0, 0.0, 0.0, 0.0, 0.0, 0.0, 0.0, 0.0, 0.0, 0.0, 0.0, 0.0, 0.0, 0.0, 0.0, 0.0, 0.0, 0.0, 0.0, 0.0, 0.0, 0.0, 0.0, 0.0, 0.0, 0.0, 0.0, 0.0, 0.0, 0.0, 0.0, 0.0, 0.0, 0.0, 0.0, 0.0, 0.0, 0.0, 0.0, 0.0, 0.0, 0.0, 0.0, 0.0, 0.0, 0.0, 0.0, 0.0, 0.0, 0.0, 0.0, 0.0, 0.0, 0.0, 0.0, 0.0, 0.0, 0.0, 0.0, 0.0, 0.0, 0.0, 0.0, 0.0, 0.0, 0.0, 0.0, 0.0, 0.0, 0.0, 0.0, 0.0, 0.0, 0.0, 0.0, 0.0, 0.0, 0.0, 0.0, 0.0, 0.0, 0.0, 0.0, 0.0, 0.0, 0.0, 0.0, 0.0, 0.0, 0.0, 0.0, 0.0, 0.0, 0.0, 0.0, 0.0, 0.0, 0.0, 0.0, 0.0, 0.0, 0.0, 0.0, 0.0, 0.0, 0.0, 0.0, 0.0, 0.0, 0.0, 0.0, 0.0, 0.0, 0.0, 0.0, 0.0, 0.0, 0.0, 0.0, 0.0, 0.0, 0.0, 0.0, 0.0, 0.0, 0.0, 0.0, 0.0, 0.0, 0.0, 0.0, 0.0, 0.0, 0.0, 0.0, 0.0, 0.0, 0.0, 0.0, 0.0, 0.0, 0.0, 0.0, 0.0, 0.0, 0.0, 0.0, 0.0, 0.0, 0.0, 0.0, 0.0, 0.0, 0.0, 0.0, 0.0, 0.0, 0.0, 0.0, 0.0, 0.0, 0.0, 0.0, 0.0, 0.0, 0.0, 0.0, 0.0, 0.0, 0.0, 0.0, 0.0, 0.0, 0.0, 0.0, 0.0, 0.0, 0.0, 0.0, 0.0, 0.0, 0.0, 0.0, 0.0, 0.0, 0.0, 0.0, 0.0, 0.0, 0.0, 0.0, 0.0, 0.0, 0.0, 0.0, 0.0, 0.0, 0.0, 0.0, 0.0, 0.0, 0.0, 0.0, 0.0, 0.0, 0.0, 0.0, 0.0, 0.0, 0.0, 0.0, 0.0, 0.0, 0.0, 0.0, 0.0, 0.0, 0.0, 0.0, 0.0, 0.0, 0.0, 0.0, 0.0, 0.0, 0.0, 0.0, 0.0, 0.0, 0.0, 0.0, 0.0, 0.0, 0.0, 0.0, 0.0, 0.0, 0.0, 0.0, 0.0, 0.0, 0.0, 0.0, 0.0, 0.0, 0.0, 0.0, 0.0, 0.0, 0.0, 0.0, 0.0, 0.0, 0.0, 0.0, 0.0, 0.0, 0.0, 0.0, 0.0, 0.0, 0.0, 0.0, 0.0, 0.0, 0.0, 0.0, 0.0, 0.0, 0.0, 0.0, 0.0, 0.0, 0.0, 0.0, 0.0, 0.0, 0.0, 0.0, 0.0, 0.0, 0.0, 0.0, 0.0, 0.0, 0.0, 0.0, 0.0, 0.0, 0.0, 0.0, 0.0, 0.0, 0.0, 0.0, 0.0, 0.0, 0.0, 0.0, 0.0, 0.0, 0.0, 0.0, 0.0, 0.0, 0.0, 0.0, 0.0, 0.0, 0.0, 0.0, 0.0, 0.0, 0.0, 0.0, 0.0, 0.0, 0.0, 0.0, 0.0, 0.0, 0.0, 0.0, 0.0, 0.0, 0.0, 0.0, 0.0, 0.0, 0.0, 0.0, 0.0, 0.0, 0.0, 0.0, 0.0, 0.0, 0.0, 0.0, 0.0, 0.0, 0.0, 0.0, 0.0, 0.0, 0.0, 0.0, 0.0, 0.0, 0.0, 0.0, 0.0, 0.0, 0.0, 0.0, 0.0, 0.0, 0.0, 0.0, 0.0, 0.0, 0.0, 0.0, 0.0, 0.0, 0.0, 0.0, 0.0, 0.0, 0.0, 0.0, 0.0, 0.0, 0.0, 0.0, 0.0, 0.0, 0.0, 0.0, 0.0, 0.0, 0.0, 0.0, 0.0, 0.0, 0.0, 0.0, 0.0, 0.0, 0.0, 0.0, 0.0, 0.0, 0.0, 0.0, 0.0, 0.0, 0.0, 0.0, 0.0, 0.0, 0.0, 0.0, 0.0, 0.0, 0.0, 0.0, 0.0, 0.0, 0.0, 0.0, 0.0, 0.0, 0.0, 0.0, 0.0, 0.0, 0.0, 0.0, 0.0, 0.0, 0.0, 0.0, 0.0, 0.0, 0.0, 0.0, 0.0, 0.0, 0.0, 0.0, 0.0, 0.0, 0.0, 0.0, 0.0, 0.0, 0.0, 0.0, 0.0, 0.0, 0.0, 0.0, 0.0, 0.0, 0.0, 0.0, 0.0, 0.0, 0.0, 0.0, 0.0, 0.0, 0.0, 0.0, 0.0, 0.0, 0.0, 0.0, 0.0, 0.0, 0.0, 0.0, 0.0, 0.0, 0.0, 0.0, 0.0, 0.0, 0.0, 0.0, 0.0, 0.0, 0.0, 0.0, 0.0, 0.0, 0.0, 0.0, 0.0, 0.0, 0.0, 0.0, 0.0, 0.0, 0.0, 0.0, 0.0, 0.0, 0.0, 0.0, 0.0, 0.0, 0.0, 0.0, 0.0, 0.0, 0.0, 0.0, 0.0, 0.0, 0.0, 0.0, 0.0, 0.0, 0.0, 0.0, 0.0, 0.0, 0.0, 0.0, 0.0, 0.0, 0.0, 0.0, 0.0, 0.0, 0.0, 0.0, 0.0, 0.0, 0.0, 0.0, 0.0, 0.0, 0.0, 0.0, 0.0, 0.0, 0.0, 0.0, 0.0, 0.0, 0.0, 0.0, 0.0, 0.0, 0.0, 0.0, 0.0, 0.0, 0.0, 0.0, 0.0, 0.0, 0.0, 0.0, 0.0, 0.0, 0.0, 0.0, 0.0, 0.0, 0.0, 0.0, 0.0, 0.0, 0.0, 0.0, 0.0, 0.0, 0.0, 0.0, 0.0, 0.0, 0.0, 0.0, 0.0, 0.0, 0.0, 0.0, 0.0, 0.0, 0.0, 0.0, 0.0, 0.0, 0.0, 0.0, 0.0, 0.0, 0.0, 0.0, 0.0, 0.0, 0.0, 0.0, 0.0, 0.0, 0.0, 0.0, 0.0, 0.0, 0.0, 0.0, 0.0, 0.0, 0.0, 0.0, 0.0, 0.0, 0.0, 0.0, 0.0, 0.0, 0.0, 0.0, 0.0, 0.0, 0.0, 0.0, 0.0, 0.0, 0.0, 0.0, 0.0, 0.0, 0.0, 0.0, 0.0, 0.0, 0.0, 0.0, 0.0, 0.0, 0.0, 0.0, 0.0, 0.0, 0.0, 0.0, 0.0, 0.0, 0.0, 0.0, 0.0, 0.0, 0.0, 0.0, 0.0, 0.0, 0.0, 0.0, 0.0, 0.0, 0.0, 0.0, 0.0, 0.0, 0.0, 0.0, 0.0, 0.0, 0.0, 0.0, 0.0, 0.0, 0.0, 0.0, 0.0, 0.0, 0.0, 0.0, 0.0, 0.0, 0.0, 0.0, 0.0, 0.0, 0.0, 0.0, 0.0, 0.0, 0.0, 0.0, 0.0, 0.0, 0.0, 0.0, 0.0, 0.0, 0.0, 0.0, 0.0, 0.0, 0.0, 0.0, 0.0, 0.0, 0.0, 0.0, 0.0, 0.0, 0.0, 0.0, 0.0, 0.0, 0.0, 0.0, 0.0, 0.0, 0.0, 0.0, 0.0, 0.0, 0.0, 0.0, 0.0, 0.0, 0.0, 0.0, 0.0, 0.0, 0.0, 0.0, 0.0, 0.0, 0.0, 0.0, 0.0, 0.0, 0.0, 0.0, 0.0, 0.0, 0.0, 0.0, 0.0, 0.0, 0.0, 0.0, 0.0, 0.0, 0.0, 0.0, 0.0, 0.0, 0.0, 0.0, 0.0, 0.0, 0.0, 0.0, 0.0, 0.0, 0.0, 0.0, 0.0, 0.0, 0.0, 0.0, 0.0, 0.0, 0.0, 0.0, 0.0, 0.0, 0.0, 0.0, 0.0, 0.0, 0.0, 0.0, 0.0, 0.0, 0.0, 0.0, 0.0, 0.0, 0.0, 0.0, 0.0, 0.0, 0.0, 0.0, 0.0, 0.0, 0.0, 0.0, 0.0, 0.0, 0.0, 0.0, 0.0, 0.0, 0.0, 0.0, 0.0, 0.0, 0.0, 0.0, 0.0, 0.0, 0.0, 0.0, 0.0, 0.0, 0.0, 0.0, 0.0, 0.0, 0.0, 0.0, 0.0, 0.0, 0.0, 0.0, 0.0, 0.0, 0.0, 0.0, 0.0, 0.0, 0.0, 0.0, 0.0, 0.0, 0.0, 0.0, 0.0, 0.0, 0.0, 0.0, 0.0, 0.0, 0.0, 0.0, 0.0, 0.0, 0.0, 0.0, 0.0, 0.0, 0.0, 0.0, 0.0, 0.0, 0.0, 0.0, 0.0, 0.8259, 1.0, 0.8839, 0.0, 0.8839, 1.0, 0.942, 0.2547, 1.0, 0.0, 1.0, 0.2547, 0.8839, 1.0, 0.942, 0.0, 0.942, 1.0, 0.942, 0.5094, 1.0, 0.2547, 1.0, 0.5094, 0.8259, 0.0, 0.413, 1.0, 0.413, 0.0, 0.0, 1.0, 0.413, 0.0, 0.413, 1.0, 0.8259, 1.0, 0.8259, 0.0, 0.8839, 0.0, 0.942, 0.2547, 0.942, 0.0, 1.0, 0.0, 0.8839, 1.0, 0.8839, 0.0, 0.942, 0.0, 0.942, 0.5094, 0.942, 0.2547, 1.0, 0.2547, 0.8259, 0.0, 0.8259, 1.0, 0.413, 1.0, 0.0, 1.0, 4.703e-08, 0.0, 0.413, 0.0])
me_cylinder_006.materials.append(mat_iron)
me_cylinder_006.materials.append(mat_darkwood)
me_cylinder_006.use_remesh_preserve_volume = False
me_cylinder_006.use_remesh_preserve_attributes = False
me_cylinder_006.use_mirror_vertex_groups = False
me_cylinder_006.update()

# ---- objects
ob_standingdesk__col = bpy.data.objects.new('StandingDesk -col', me_cylinder_006)

# ---- transforms, parenting, visibility, modifiers, constraints
ob_standingdesk__col.location = (0.6865, -0.4592, -0.195)
ob_standingdesk__col.scale = (1.917, 1.917, 1.917)
ob_standingdesk__col.lineart.crease_threshold = 0.0

# ---- collection membership
col_collection_1_027.objects.link(ob_standingdesk__col)

# ---- scene / render settings (as saved in the file)
scene.frame_start = 1; scene.frame_end = 250; scene.frame_set(1)
scene.render.engine = 'BLENDER_EEVEE_NEXT'
scene.render.image_settings.exr_codec = 'NONE'
scene.render.resolution_percentage = 50
scene.render.dither_intensity = 0.0
scene.render.simplify_subdivision_render = 0
scene.render.simplify_child_particles_render = 0.0
scene.cycles.use_denoising = False
scene.cycles.samples = 128
scene.cycles.sampling_pattern = 'TABULATED_SOBOL'
scene.cycles.use_adaptive_sampling = False
scene.cycles.use_light_tree = False
scene.cycles.blur_glossy = 0.0
scene.cycles.sample_clamp_indirect = 0.0
scene.view_settings.view_transform = 'Standard'
bpy.context.view_layer.update()

# ---- added for rendering (the .blend has no active camera and no usable light): camera, sun
cam_auto = bpy.data.cameras.new('AutoCamera')
cam_auto.lens = 50.0
cam_auto.sensor_width = 36.0
cam_auto.clip_end = 1000.0
ob_auto_camera = bpy.data.objects.new('AutoCamera', cam_auto)
scene.collection.objects.link(ob_auto_camera)
ob_auto_camera.location = (32.687, -39.1915, 32.1202)
ob_auto_camera.rotation_euler = (1.09748, -7.21219e-08, 0.694738)
scene.camera = ob_auto_camera
light_auto_sun = bpy.data.lights.new('AutoSun', 'SUN')
light_auto_sun.energy = 3.0
light_auto_sun.angle = 0.0523599
ob_auto_sun = bpy.data.objects.new('AutoSun', light_auto_sun)
scene.collection.objects.link(ob_auto_sun)
ob_auto_sun.rotation_euler = (0.872665, 0.174533, 0.523599)
bpy.context.view_layer.update()
